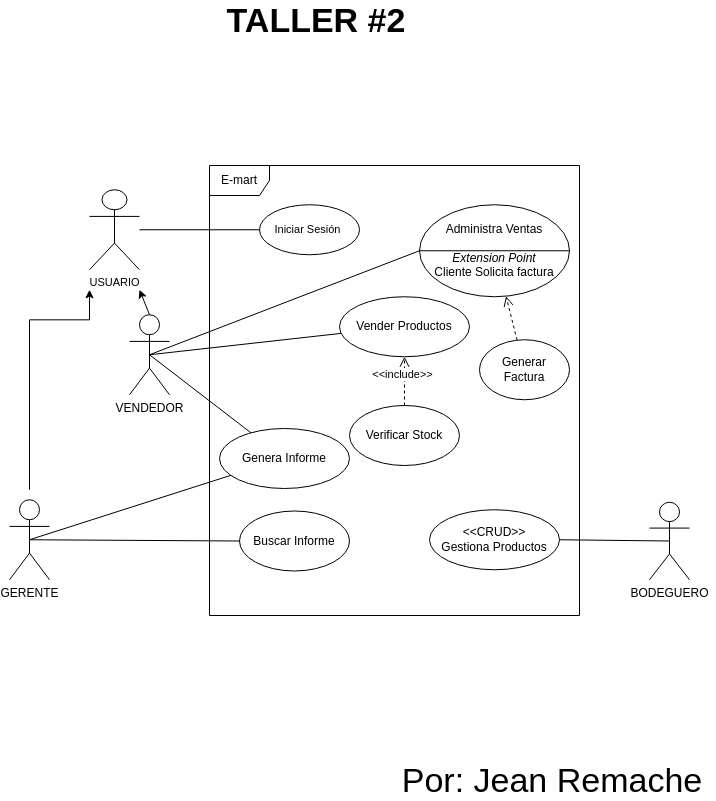

The diagram above was exported from draw.io. Its source (the exported page's mxGraphModel, read from the mxfile embedded in the PNG):
<mxGraphModel dx="1447" dy="943" grid="1" gridSize="10" guides="1" tooltips="1" connect="1" arrows="1" fold="1" page="1" pageScale="1" pageWidth="291" pageHeight="413" math="0" shadow="0">
  <root>
    <mxCell id="0" />
    <mxCell id="1" parent="0" />
    <mxCell id="Idp-IseHClPEUqKnSeGP-17" value="E-mart" style="shape=umlFrame;whiteSpace=wrap;html=1;" vertex="1" parent="1">
      <mxGeometry x="360" y="190" width="370" height="450" as="geometry" />
    </mxCell>
    <mxCell id="Idp-IseHClPEUqKnSeGP-2" value="VENDEDOR" style="shape=umlActor;verticalLabelPosition=bottom;verticalAlign=top;html=1;outlineConnect=0;" vertex="1" parent="1">
      <mxGeometry x="280" y="339.25" width="40" height="80" as="geometry" />
    </mxCell>
    <mxCell id="Idp-IseHClPEUqKnSeGP-10" value="Buscar Informe" style="ellipse;whiteSpace=wrap;html=1;" vertex="1" parent="1">
      <mxGeometry x="390" y="535.5" width="110" height="60" as="geometry" />
    </mxCell>
    <mxCell id="Idp-IseHClPEUqKnSeGP-11" value="Vender Productos" style="ellipse;whiteSpace=wrap;html=1;" vertex="1" parent="1">
      <mxGeometry x="490" y="321.25" width="130" height="60" as="geometry" />
    </mxCell>
    <mxCell id="Idp-IseHClPEUqKnSeGP-12" value="Generar Factura" style="ellipse;whiteSpace=wrap;html=1;" vertex="1" parent="1">
      <mxGeometry x="630" y="364.25" width="90" height="60" as="geometry" />
    </mxCell>
    <mxCell id="Idp-IseHClPEUqKnSeGP-13" value="&amp;lt;&amp;lt;CRUD&amp;gt;&amp;gt;&lt;br&gt;Gestiona Productos" style="ellipse;whiteSpace=wrap;html=1;" vertex="1" parent="1">
      <mxGeometry x="580" y="534.25" width="130" height="60" as="geometry" />
    </mxCell>
    <mxCell id="Idp-IseHClPEUqKnSeGP-14" value="Verificar Stock" style="ellipse;whiteSpace=wrap;html=1;" vertex="1" parent="1">
      <mxGeometry x="500" y="430" width="110" height="60" as="geometry" />
    </mxCell>
    <mxCell id="Idp-IseHClPEUqKnSeGP-16" value="Genera Informe" style="ellipse;whiteSpace=wrap;html=1;" vertex="1" parent="1">
      <mxGeometry x="370" y="453" width="130" height="60" as="geometry" />
    </mxCell>
    <mxCell id="Idp-IseHClPEUqKnSeGP-19" value="BODEGUERO&lt;br&gt;" style="shape=umlActor;verticalLabelPosition=bottom;verticalAlign=top;html=1;outlineConnect=0;" vertex="1" parent="1">
      <mxGeometry x="800" y="526.75" width="40" height="77.5" as="geometry" />
    </mxCell>
    <mxCell id="Idp-IseHClPEUqKnSeGP-20" value="" style="endArrow=none;html=1;rounded=0;exitX=0.5;exitY=0.5;exitDx=0;exitDy=0;exitPerimeter=0;" edge="1" parent="1" source="Idp-IseHClPEUqKnSeGP-2" target="Idp-IseHClPEUqKnSeGP-11">
      <mxGeometry width="50" height="50" relative="1" as="geometry">
        <mxPoint x="500" y="694.25" as="sourcePoint" />
        <mxPoint x="550" y="644.25" as="targetPoint" />
      </mxGeometry>
    </mxCell>
    <mxCell id="Idp-IseHClPEUqKnSeGP-21" value="" style="endArrow=none;html=1;rounded=0;exitX=0.5;exitY=0.5;exitDx=0;exitDy=0;exitPerimeter=0;entryX=0;entryY=0.5;entryDx=0;entryDy=0;" edge="1" parent="1" source="Idp-IseHClPEUqKnSeGP-2" target="Idp-IseHClPEUqKnSeGP-32">
      <mxGeometry width="50" height="50" relative="1" as="geometry">
        <mxPoint x="500" y="694.25" as="sourcePoint" />
        <mxPoint x="490" y="354.25" as="targetPoint" />
      </mxGeometry>
    </mxCell>
    <mxCell id="Idp-IseHClPEUqKnSeGP-38" style="edgeStyle=orthogonalEdgeStyle;rounded=0;orthogonalLoop=1;jettySize=auto;html=1;fontSize=11;" edge="1" parent="1">
      <mxGeometry relative="1" as="geometry">
        <mxPoint x="240" y="314.25" as="targetPoint" />
        <mxPoint x="180" y="514.25" as="sourcePoint" />
        <Array as="points">
          <mxPoint x="180" y="344.25" />
          <mxPoint x="240" y="344.25" />
        </Array>
      </mxGeometry>
    </mxCell>
    <mxCell id="Idp-IseHClPEUqKnSeGP-22" value="GERENTE" style="shape=umlActor;verticalLabelPosition=bottom;verticalAlign=top;html=1;outlineConnect=0;" vertex="1" parent="1">
      <mxGeometry x="160" y="524.25" width="40" height="80" as="geometry" />
    </mxCell>
    <mxCell id="Idp-IseHClPEUqKnSeGP-24" value="" style="endArrow=none;html=1;rounded=0;exitX=0.5;exitY=0.5;exitDx=0;exitDy=0;exitPerimeter=0;" edge="1" parent="1" source="Idp-IseHClPEUqKnSeGP-19" target="Idp-IseHClPEUqKnSeGP-13">
      <mxGeometry width="50" height="50" relative="1" as="geometry">
        <mxPoint x="494" y="816" as="sourcePoint" />
        <mxPoint x="544" y="766" as="targetPoint" />
      </mxGeometry>
    </mxCell>
    <mxCell id="Idp-IseHClPEUqKnSeGP-27" value="&amp;lt;&amp;lt;include&amp;gt;&amp;gt;" style="html=1;verticalAlign=bottom;endArrow=open;dashed=1;endSize=8;rounded=0;" edge="1" parent="1" source="Idp-IseHClPEUqKnSeGP-14" target="Idp-IseHClPEUqKnSeGP-11">
      <mxGeometry x="-0.1098" y="2" relative="1" as="geometry">
        <mxPoint x="590" y="655.75" as="sourcePoint" />
        <mxPoint x="510" y="655.75" as="targetPoint" />
        <mxPoint as="offset" />
      </mxGeometry>
    </mxCell>
    <mxCell id="Idp-IseHClPEUqKnSeGP-28" value="" style="endArrow=none;html=1;rounded=0;exitX=0.5;exitY=0.5;exitDx=0;exitDy=0;exitPerimeter=0;" edge="1" parent="1" source="Idp-IseHClPEUqKnSeGP-22" target="Idp-IseHClPEUqKnSeGP-10">
      <mxGeometry width="50" height="50" relative="1" as="geometry">
        <mxPoint x="510" y="704.25" as="sourcePoint" />
        <mxPoint x="560" y="654.25" as="targetPoint" />
      </mxGeometry>
    </mxCell>
    <mxCell id="Idp-IseHClPEUqKnSeGP-32" value="Administra Ventas&lt;br&gt;&lt;br style=&quot;font-size: 11px;&quot;&gt;&lt;i&gt;Extension Point&lt;br&gt;&lt;/i&gt;Cliente Solicita factura&lt;br&gt;" style="shape=lineEllipse;perimeter=ellipsePerimeter;whiteSpace=wrap;html=1;backgroundOutline=1;" vertex="1" parent="1">
      <mxGeometry x="570" y="229.25" width="150" height="92" as="geometry" />
    </mxCell>
    <mxCell id="Idp-IseHClPEUqKnSeGP-33" value="" style="html=1;verticalAlign=bottom;endArrow=open;dashed=1;endSize=8;rounded=0;fontSize=11;" edge="1" parent="1" source="Idp-IseHClPEUqKnSeGP-12" target="Idp-IseHClPEUqKnSeGP-32">
      <mxGeometry relative="1" as="geometry">
        <mxPoint x="500" y="584.25" as="sourcePoint" />
        <mxPoint x="420" y="584.25" as="targetPoint" />
      </mxGeometry>
    </mxCell>
    <mxCell id="Idp-IseHClPEUqKnSeGP-34" value="USUARIO" style="shape=umlActor;verticalLabelPosition=bottom;verticalAlign=top;html=1;fontSize=11;" vertex="1" parent="1">
      <mxGeometry x="240" y="214.25" width="50" height="80" as="geometry" />
    </mxCell>
    <mxCell id="Idp-IseHClPEUqKnSeGP-35" value="" style="endArrow=classic;html=1;rounded=0;fontSize=11;exitX=0.5;exitY=0;exitDx=0;exitDy=0;exitPerimeter=0;" edge="1" parent="1" source="Idp-IseHClPEUqKnSeGP-2">
      <mxGeometry width="50" height="50" relative="1" as="geometry">
        <mxPoint x="370" y="474.25" as="sourcePoint" />
        <mxPoint x="290" y="314.25" as="targetPoint" />
      </mxGeometry>
    </mxCell>
    <mxCell id="Idp-IseHClPEUqKnSeGP-39" value="Iniciar Sesión&amp;nbsp;" style="ellipse;whiteSpace=wrap;html=1;fontSize=11;" vertex="1" parent="1">
      <mxGeometry x="410" y="229.25" width="100" height="50" as="geometry" />
    </mxCell>
    <mxCell id="Idp-IseHClPEUqKnSeGP-40" value="" style="endArrow=none;html=1;rounded=0;fontSize=11;" edge="1" parent="1" source="Idp-IseHClPEUqKnSeGP-34" target="Idp-IseHClPEUqKnSeGP-39">
      <mxGeometry width="50" height="50" relative="1" as="geometry">
        <mxPoint x="370" y="364.25" as="sourcePoint" />
        <mxPoint x="420" y="314.25" as="targetPoint" />
      </mxGeometry>
    </mxCell>
    <mxCell id="Idp-IseHClPEUqKnSeGP-44" value="" style="endArrow=none;html=1;rounded=0;fontSize=11;exitX=0.5;exitY=0.5;exitDx=0;exitDy=0;exitPerimeter=0;" edge="1" parent="1" source="Idp-IseHClPEUqKnSeGP-22" target="Idp-IseHClPEUqKnSeGP-16">
      <mxGeometry width="50" height="50" relative="1" as="geometry">
        <mxPoint x="240" y="500" as="sourcePoint" />
        <mxPoint x="290" y="450" as="targetPoint" />
      </mxGeometry>
    </mxCell>
    <mxCell id="Idp-IseHClPEUqKnSeGP-45" value="" style="endArrow=none;html=1;rounded=0;fontSize=11;exitX=0.5;exitY=0.5;exitDx=0;exitDy=0;exitPerimeter=0;" edge="1" parent="1" source="Idp-IseHClPEUqKnSeGP-2" target="Idp-IseHClPEUqKnSeGP-16">
      <mxGeometry width="50" height="50" relative="1" as="geometry">
        <mxPoint x="240" y="500" as="sourcePoint" />
        <mxPoint x="290" y="450" as="targetPoint" />
      </mxGeometry>
    </mxCell>
    <mxCell id="Idp-IseHClPEUqKnSeGP-46" value="&lt;font style=&quot;font-size: 34px;&quot;&gt;TALLER #2&lt;/font&gt;" style="text;html=1;strokeColor=none;fillColor=none;align=center;verticalAlign=middle;whiteSpace=wrap;rounded=0;fontSize=22;fontStyle=1" vertex="1" parent="1">
      <mxGeometry x="352" y="30" width="230" height="30" as="geometry" />
    </mxCell>
    <mxCell id="Idp-IseHClPEUqKnSeGP-47" value="Por: Jean Remache" style="text;html=1;strokeColor=none;fillColor=none;align=center;verticalAlign=middle;whiteSpace=wrap;rounded=0;fontSize=34;" vertex="1" parent="1">
      <mxGeometry x="540" y="790" width="326" height="30" as="geometry" />
    </mxCell>
  </root>
</mxGraphModel>